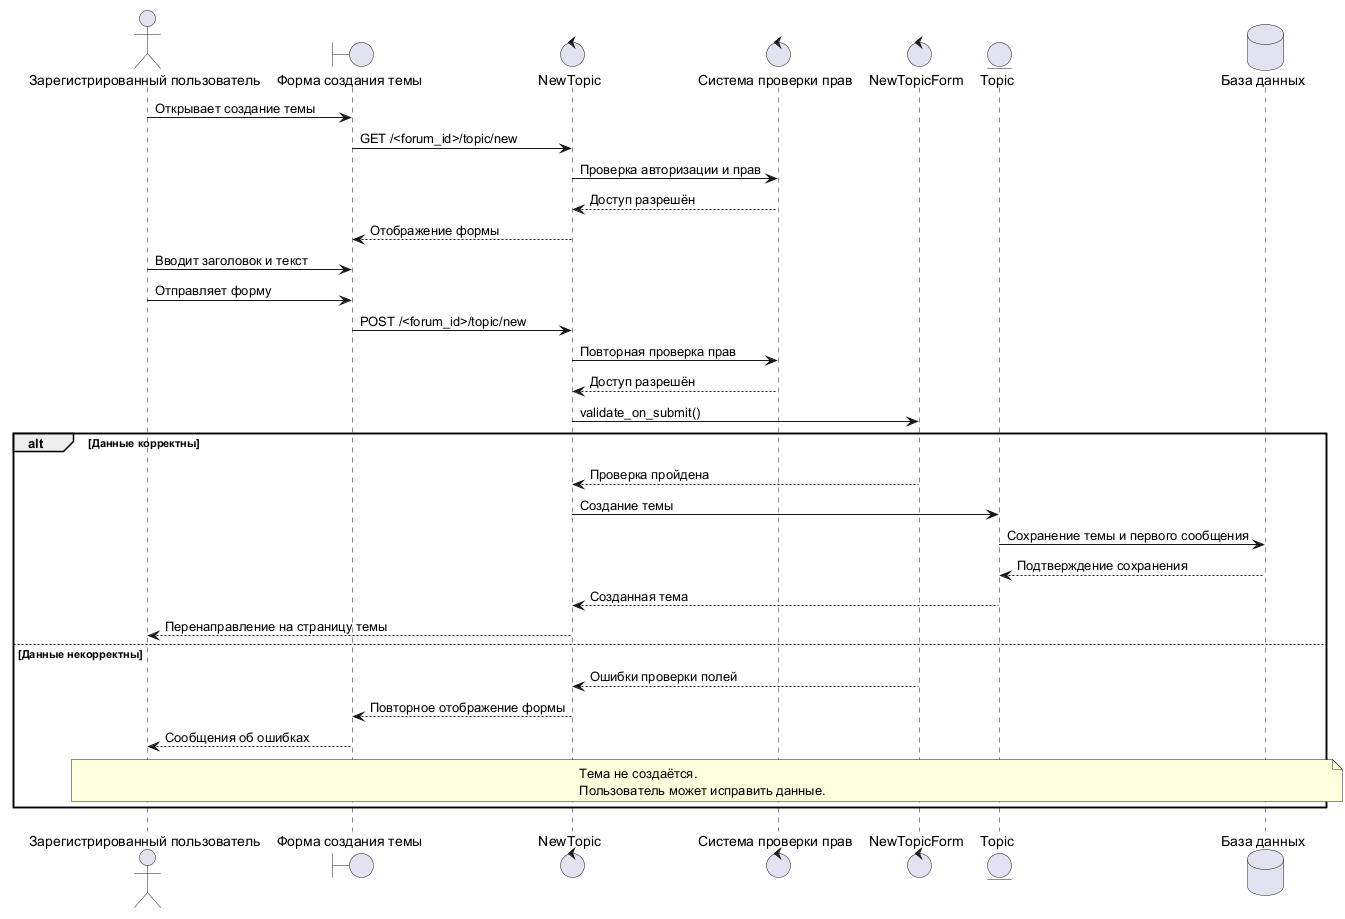

The diagram above was rendered by PlantUML. Its source (embedded in the PNG):
@startuml
actor "Зарегистрированный пользователь" as User
boundary "Форма создания темы" as Form
control "NewTopic" as View
control "Система проверки прав" as Permission
control "NewTopicForm" as Validator
entity "Topic" as Topic
database "База данных" as DB

User -> Form: Открывает создание темы
Form -> View: GET /<forum_id>/topic/new

View -> Permission: Проверка авторизации и прав
Permission --> View: Доступ разрешён
View --> Form: Отображение формы

User -> Form: Вводит заголовок и текст
User -> Form: Отправляет форму
Form -> View: POST /<forum_id>/topic/new

View -> Permission: Повторная проверка прав
Permission --> View: Доступ разрешён

View -> Validator: validate_on_submit()

alt Данные корректны
    Validator --> View: Проверка пройдена
    View -> Topic: Создание темы
    Topic -> DB: Сохранение темы и первого сообщения
    DB --> Topic: Подтверждение сохранения
    Topic --> View: Созданная тема
    View --> User: Перенаправление на страницу темы
else Данные некорректны
    Validator --> View: Ошибки проверки полей
    View --> Form: Повторное отображение формы
    Form --> User: Сообщения об ошибках
    note over User, DB
      Тема не создаётся.
      Пользователь может исправить данные.
    end note
end

@enduml